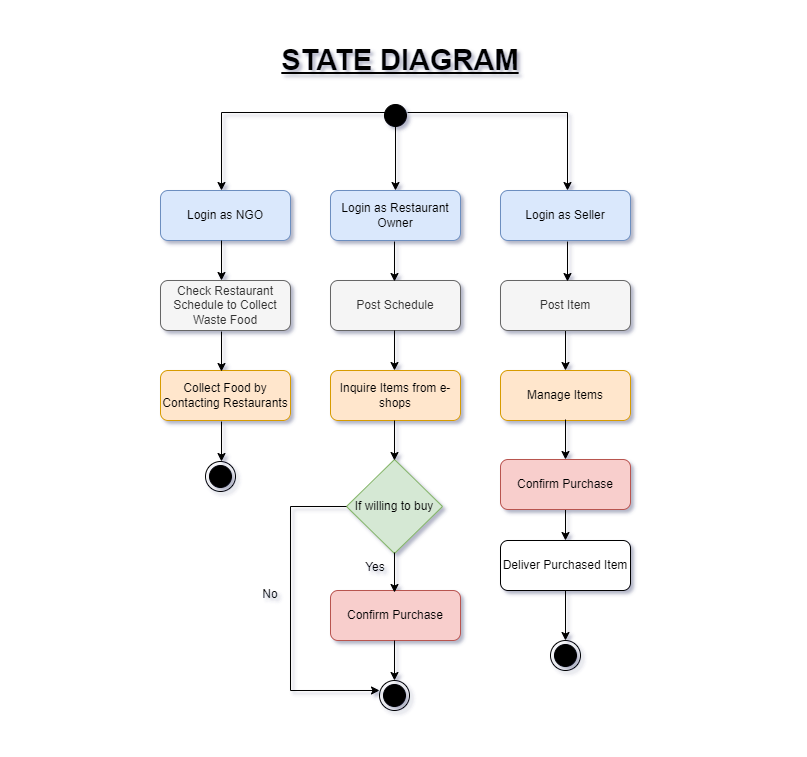

The diagram above was exported from draw.io. Its source (the exported page's mxGraphModel, read from the mxfile embedded in the PNG):
<mxGraphModel dx="1434" dy="739" grid="1" gridSize="10" guides="1" tooltips="1" connect="1" arrows="1" fold="1" page="1" pageScale="1" pageWidth="850" pageHeight="1100" math="0" shadow="0">
  <root>
    <mxCell id="0" />
    <mxCell id="1" parent="0" />
    <mxCell id="OL-zr3AHtFLOUNYLZWMG-1" value="&lt;font size=&quot;1&quot; style=&quot;&quot;&gt;&lt;b style=&quot;&quot;&gt;&lt;u style=&quot;font-size: 29px;&quot;&gt;STATE DIAGRAM&lt;/u&gt;&lt;/b&gt;&lt;/font&gt;" style="text;html=1;strokeColor=none;fillColor=none;align=center;verticalAlign=middle;whiteSpace=wrap;rounded=0;fontSize=15;" vertex="1" parent="1">
      <mxGeometry x="200" y="50" width="720" height="40" as="geometry" />
    </mxCell>
    <mxCell id="OL-zr3AHtFLOUNYLZWMG-3" value="" style="ellipse;html=1;shape=startState;fillColor=#000000;strokeColor=#000000;" vertex="1" parent="1">
      <mxGeometry x="540" y="110" width="30" height="30" as="geometry" />
    </mxCell>
    <mxCell id="OL-zr3AHtFLOUNYLZWMG-5" value="" style="endArrow=classic;html=1;rounded=0;strokeColor=#000000;" edge="1" parent="1">
      <mxGeometry width="50" height="50" relative="1" as="geometry">
        <mxPoint x="567" y="122" as="sourcePoint" />
        <mxPoint x="727" y="200" as="targetPoint" />
        <Array as="points">
          <mxPoint x="727" y="122" />
        </Array>
      </mxGeometry>
    </mxCell>
    <mxCell id="OL-zr3AHtFLOUNYLZWMG-6" value="" style="endArrow=classic;html=1;rounded=0;strokeColor=#000000;" edge="1" parent="1">
      <mxGeometry width="50" height="50" relative="1" as="geometry">
        <mxPoint x="550" y="122" as="sourcePoint" />
        <mxPoint x="381" y="200" as="targetPoint" />
        <Array as="points">
          <mxPoint x="381" y="122" />
        </Array>
      </mxGeometry>
    </mxCell>
    <mxCell id="OL-zr3AHtFLOUNYLZWMG-7" value="" style="endArrow=classic;html=1;rounded=0;strokeColor=#000000;" edge="1" parent="1">
      <mxGeometry width="50" height="50" relative="1" as="geometry">
        <mxPoint x="555" y="130" as="sourcePoint" />
        <mxPoint x="555" y="200" as="targetPoint" />
      </mxGeometry>
    </mxCell>
    <mxCell id="OL-zr3AHtFLOUNYLZWMG-8" value="Login as NGO" style="rounded=1;whiteSpace=wrap;html=1;strokeColor=#6c8ebf;fillColor=#dae8fc;" vertex="1" parent="1">
      <mxGeometry x="320" y="200" width="130" height="50" as="geometry" />
    </mxCell>
    <mxCell id="OL-zr3AHtFLOUNYLZWMG-9" value="Login as Restaurant&lt;br&gt;Owner" style="rounded=1;whiteSpace=wrap;html=1;strokeColor=#6c8ebf;fillColor=#dae8fc;" vertex="1" parent="1">
      <mxGeometry x="490" y="200" width="130" height="50" as="geometry" />
    </mxCell>
    <mxCell id="OL-zr3AHtFLOUNYLZWMG-11" value="Login as Seller" style="rounded=1;whiteSpace=wrap;html=1;strokeColor=#6c8ebf;fillColor=#dae8fc;" vertex="1" parent="1">
      <mxGeometry x="660" y="200" width="130" height="50" as="geometry" />
    </mxCell>
    <mxCell id="OL-zr3AHtFLOUNYLZWMG-43" value="" style="edgeStyle=orthogonalEdgeStyle;rounded=0;orthogonalLoop=1;jettySize=auto;html=1;strokeColor=#000000;" edge="1" parent="1" source="OL-zr3AHtFLOUNYLZWMG-12" target="OL-zr3AHtFLOUNYLZWMG-17">
      <mxGeometry relative="1" as="geometry" />
    </mxCell>
    <mxCell id="OL-zr3AHtFLOUNYLZWMG-12" value="Post Item" style="rounded=1;whiteSpace=wrap;html=1;strokeColor=#666666;fillColor=#f5f5f5;fontColor=#333333;" vertex="1" parent="1">
      <mxGeometry x="660" y="290" width="130" height="50" as="geometry" />
    </mxCell>
    <mxCell id="OL-zr3AHtFLOUNYLZWMG-13" value="Post Schedule" style="rounded=1;whiteSpace=wrap;html=1;strokeColor=#666666;fillColor=#f5f5f5;fontColor=#333333;" vertex="1" parent="1">
      <mxGeometry x="490" y="290" width="130" height="50" as="geometry" />
    </mxCell>
    <mxCell id="OL-zr3AHtFLOUNYLZWMG-14" value="Check Restaurant Schedule to Collect Waste Food" style="rounded=1;whiteSpace=wrap;html=1;strokeColor=#666666;fillColor=#f5f5f5;fontColor=#333333;" vertex="1" parent="1">
      <mxGeometry x="320" y="290" width="130" height="50" as="geometry" />
    </mxCell>
    <mxCell id="OL-zr3AHtFLOUNYLZWMG-15" value="Collect Food by Contacting Restaurants" style="rounded=1;whiteSpace=wrap;html=1;strokeColor=#d79b00;fillColor=#ffe6cc;" vertex="1" parent="1">
      <mxGeometry x="320" y="380" width="130" height="50" as="geometry" />
    </mxCell>
    <mxCell id="OL-zr3AHtFLOUNYLZWMG-16" value="Inquire Items from e-shops" style="rounded=1;whiteSpace=wrap;html=1;strokeColor=#d79b00;fillColor=#ffe6cc;" vertex="1" parent="1">
      <mxGeometry x="490" y="380" width="130" height="50" as="geometry" />
    </mxCell>
    <mxCell id="OL-zr3AHtFLOUNYLZWMG-50" value="" style="edgeStyle=orthogonalEdgeStyle;rounded=0;orthogonalLoop=1;jettySize=auto;html=1;strokeColor=#000000;exitX=0.5;exitY=1;exitDx=0;exitDy=0;" edge="1" parent="1" source="OL-zr3AHtFLOUNYLZWMG-18" target="OL-zr3AHtFLOUNYLZWMG-19">
      <mxGeometry relative="1" as="geometry" />
    </mxCell>
    <mxCell id="OL-zr3AHtFLOUNYLZWMG-17" value="Manage Items" style="rounded=1;whiteSpace=wrap;html=1;strokeColor=#d79b00;fillColor=#ffe6cc;" vertex="1" parent="1">
      <mxGeometry x="660" y="380" width="130" height="50" as="geometry" />
    </mxCell>
    <mxCell id="OL-zr3AHtFLOUNYLZWMG-18" value="Confirm Purchase" style="rounded=1;whiteSpace=wrap;html=1;strokeColor=#b85450;fillColor=#f8cecc;" vertex="1" parent="1">
      <mxGeometry x="660" y="469" width="130" height="50" as="geometry" />
    </mxCell>
    <mxCell id="OL-zr3AHtFLOUNYLZWMG-49" value="" style="edgeStyle=orthogonalEdgeStyle;rounded=0;orthogonalLoop=1;jettySize=auto;html=1;strokeColor=#000000;" edge="1" parent="1" source="OL-zr3AHtFLOUNYLZWMG-19" target="OL-zr3AHtFLOUNYLZWMG-26">
      <mxGeometry relative="1" as="geometry" />
    </mxCell>
    <mxCell id="OL-zr3AHtFLOUNYLZWMG-19" value="Deliver Purchased Item" style="rounded=1;whiteSpace=wrap;html=1;strokeColor=#000000;" vertex="1" parent="1">
      <mxGeometry x="660" y="550" width="130" height="50" as="geometry" />
    </mxCell>
    <mxCell id="OL-zr3AHtFLOUNYLZWMG-20" value="If willing to buy" style="rhombus;whiteSpace=wrap;html=1;strokeColor=#82b366;fillColor=#d5e8d4;" vertex="1" parent="1">
      <mxGeometry x="506" y="469" width="96" height="94" as="geometry" />
    </mxCell>
    <mxCell id="OL-zr3AHtFLOUNYLZWMG-23" value="Confirm Purchase" style="rounded=1;whiteSpace=wrap;html=1;strokeColor=#b85450;fillColor=#f8cecc;" vertex="1" parent="1">
      <mxGeometry x="490" y="600" width="130" height="50" as="geometry" />
    </mxCell>
    <mxCell id="OL-zr3AHtFLOUNYLZWMG-24" value="" style="ellipse;html=1;shape=endState;fillColor=#000000;strokeColor=#000000;" vertex="1" parent="1">
      <mxGeometry x="365" y="471" width="30" height="30" as="geometry" />
    </mxCell>
    <mxCell id="OL-zr3AHtFLOUNYLZWMG-25" value="" style="ellipse;html=1;shape=endState;fillColor=#000000;strokeColor=#000000;" vertex="1" parent="1">
      <mxGeometry x="539" y="690" width="30" height="30" as="geometry" />
    </mxCell>
    <mxCell id="OL-zr3AHtFLOUNYLZWMG-26" value="" style="ellipse;html=1;shape=endState;fillColor=#000000;strokeColor=#000000;" vertex="1" parent="1">
      <mxGeometry x="710" y="650" width="30" height="30" as="geometry" />
    </mxCell>
    <mxCell id="OL-zr3AHtFLOUNYLZWMG-27" value="" style="endArrow=classic;html=1;rounded=0;strokeColor=#000000;exitX=0.5;exitY=1;exitDx=0;exitDy=0;entryX=0.5;entryY=0;entryDx=0;entryDy=0;" edge="1" parent="1">
      <mxGeometry width="50" height="50" relative="1" as="geometry">
        <mxPoint x="381" y="250" as="sourcePoint" />
        <mxPoint x="381" y="290" as="targetPoint" />
      </mxGeometry>
    </mxCell>
    <mxCell id="OL-zr3AHtFLOUNYLZWMG-28" value="" style="endArrow=classic;html=1;rounded=0;strokeColor=#000000;exitX=0.5;exitY=1;exitDx=0;exitDy=0;entryX=0.5;entryY=0;entryDx=0;entryDy=0;" edge="1" parent="1">
      <mxGeometry width="50" height="50" relative="1" as="geometry">
        <mxPoint x="554" y="251" as="sourcePoint" />
        <mxPoint x="554" y="291" as="targetPoint" />
      </mxGeometry>
    </mxCell>
    <mxCell id="OL-zr3AHtFLOUNYLZWMG-29" value="" style="endArrow=classic;html=1;rounded=0;strokeColor=#000000;exitX=0.5;exitY=1;exitDx=0;exitDy=0;entryX=0.5;entryY=0;entryDx=0;entryDy=0;" edge="1" parent="1">
      <mxGeometry width="50" height="50" relative="1" as="geometry">
        <mxPoint x="727" y="251" as="sourcePoint" />
        <mxPoint x="727" y="291" as="targetPoint" />
      </mxGeometry>
    </mxCell>
    <mxCell id="OL-zr3AHtFLOUNYLZWMG-30" value="" style="endArrow=classic;html=1;rounded=0;strokeColor=#000000;exitX=0.5;exitY=1;exitDx=0;exitDy=0;entryX=0.5;entryY=0;entryDx=0;entryDy=0;" edge="1" parent="1">
      <mxGeometry width="50" height="50" relative="1" as="geometry">
        <mxPoint x="381" y="341" as="sourcePoint" />
        <mxPoint x="381" y="381" as="targetPoint" />
      </mxGeometry>
    </mxCell>
    <mxCell id="OL-zr3AHtFLOUNYLZWMG-31" value="" style="endArrow=classic;html=1;rounded=0;strokeColor=#000000;exitX=0.5;exitY=1;exitDx=0;exitDy=0;entryX=0.5;entryY=0;entryDx=0;entryDy=0;" edge="1" parent="1">
      <mxGeometry width="50" height="50" relative="1" as="geometry">
        <mxPoint x="381" y="431" as="sourcePoint" />
        <mxPoint x="381" y="471" as="targetPoint" />
      </mxGeometry>
    </mxCell>
    <mxCell id="OL-zr3AHtFLOUNYLZWMG-32" style="edgeStyle=orthogonalEdgeStyle;rounded=0;orthogonalLoop=1;jettySize=auto;html=1;exitX=0.5;exitY=1;exitDx=0;exitDy=0;strokeColor=#000000;" edge="1" parent="1" source="OL-zr3AHtFLOUNYLZWMG-24" target="OL-zr3AHtFLOUNYLZWMG-24">
      <mxGeometry relative="1" as="geometry" />
    </mxCell>
    <mxCell id="OL-zr3AHtFLOUNYLZWMG-35" value="" style="endArrow=classic;html=1;rounded=0;strokeColor=#000000;exitX=0.5;exitY=1;exitDx=0;exitDy=0;entryX=0.5;entryY=0;entryDx=0;entryDy=0;" edge="1" parent="1">
      <mxGeometry width="50" height="50" relative="1" as="geometry">
        <mxPoint x="554" y="340" as="sourcePoint" />
        <mxPoint x="554" y="380" as="targetPoint" />
      </mxGeometry>
    </mxCell>
    <mxCell id="OL-zr3AHtFLOUNYLZWMG-37" value="" style="endArrow=classic;html=1;rounded=0;strokeColor=#000000;exitX=0.5;exitY=1;exitDx=0;exitDy=0;entryX=0.5;entryY=0;entryDx=0;entryDy=0;" edge="1" parent="1">
      <mxGeometry width="50" height="50" relative="1" as="geometry">
        <mxPoint x="554" y="430" as="sourcePoint" />
        <mxPoint x="554" y="470" as="targetPoint" />
      </mxGeometry>
    </mxCell>
    <mxCell id="OL-zr3AHtFLOUNYLZWMG-39" value="" style="endArrow=classic;html=1;rounded=0;strokeColor=#000000;exitX=0.5;exitY=1;exitDx=0;exitDy=0;entryX=0.5;entryY=0;entryDx=0;entryDy=0;" edge="1" parent="1">
      <mxGeometry width="50" height="50" relative="1" as="geometry">
        <mxPoint x="554" y="562" as="sourcePoint" />
        <mxPoint x="554" y="602" as="targetPoint" />
      </mxGeometry>
    </mxCell>
    <mxCell id="OL-zr3AHtFLOUNYLZWMG-41" value="" style="endArrow=classic;html=1;rounded=0;strokeColor=#000000;exitX=0.5;exitY=1;exitDx=0;exitDy=0;entryX=0.5;entryY=0;entryDx=0;entryDy=0;" edge="1" parent="1">
      <mxGeometry width="50" height="50" relative="1" as="geometry">
        <mxPoint x="554" y="650" as="sourcePoint" />
        <mxPoint x="554" y="690" as="targetPoint" />
      </mxGeometry>
    </mxCell>
    <mxCell id="OL-zr3AHtFLOUNYLZWMG-53" value="" style="edgeStyle=orthogonalEdgeStyle;rounded=0;orthogonalLoop=1;jettySize=auto;html=1;strokeColor=#000000;" edge="1" parent="1">
      <mxGeometry relative="1" as="geometry">
        <mxPoint x="725" y="429" as="sourcePoint" />
        <mxPoint x="725" y="469" as="targetPoint" />
      </mxGeometry>
    </mxCell>
    <mxCell id="OL-zr3AHtFLOUNYLZWMG-54" value="Yes" style="text;html=1;strokeColor=none;fillColor=none;align=center;verticalAlign=middle;whiteSpace=wrap;rounded=0;" vertex="1" parent="1">
      <mxGeometry x="510" y="563" width="50" height="27" as="geometry" />
    </mxCell>
    <mxCell id="OL-zr3AHtFLOUNYLZWMG-55" value="" style="endArrow=classic;html=1;rounded=0;strokeColor=#000000;exitX=0;exitY=0.5;exitDx=0;exitDy=0;" edge="1" parent="1" source="OL-zr3AHtFLOUNYLZWMG-20">
      <mxGeometry width="50" height="50" relative="1" as="geometry">
        <mxPoint x="489" y="750" as="sourcePoint" />
        <mxPoint x="539" y="700" as="targetPoint" />
        <Array as="points">
          <mxPoint x="450" y="516" />
          <mxPoint x="450" y="700" />
        </Array>
      </mxGeometry>
    </mxCell>
    <mxCell id="OL-zr3AHtFLOUNYLZWMG-56" value="No" style="text;html=1;strokeColor=none;fillColor=none;align=center;verticalAlign=middle;whiteSpace=wrap;rounded=0;" vertex="1" parent="1">
      <mxGeometry x="410" y="590" width="40" height="27" as="geometry" />
    </mxCell>
  </root>
</mxGraphModel>